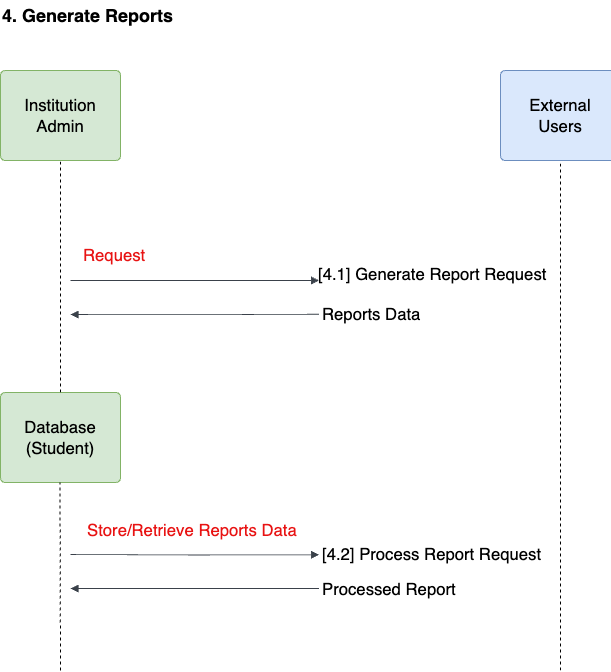

The diagram above was exported from draw.io. Its source (the exported page's mxGraphModel, read from the mxfile embedded in the PNG):
<mxGraphModel dx="1434" dy="907" grid="0" gridSize="10" guides="1" tooltips="1" connect="1" arrows="1" fold="1" page="1" pageScale="1" pageWidth="827" pageHeight="1169" math="0" shadow="0">
  <root>
    <mxCell id="0" />
    <mxCell id="1" parent="0" />
    <mxCell id="EBenrDqmrxtAPcaTrYfn-1" value="Institution Admin" style="html=1;overflow=block;blockSpacing=1;whiteSpace=wrap;fontSize=16.7;spacing=9;rounded=1;absoluteArcSize=1;arcSize=9;strokeWidth=NaN;lucidId=~TMTaVkxaSXe;shadow=0;fillColor=#d5e8d4;strokeColor=#82b366;" vertex="1" parent="1">
      <mxGeometry x="120" y="80" width="120" height="90" as="geometry" />
    </mxCell>
    <mxCell id="EBenrDqmrxtAPcaTrYfn-2" value="Database&lt;br&gt;(Student)" style="html=1;overflow=block;blockSpacing=1;whiteSpace=wrap;fontSize=16.7;spacing=9;rounded=1;absoluteArcSize=1;arcSize=9;strokeWidth=NaN;lucidId=~TMTaVkxaSXe;shadow=0;fillColor=#d5e8d4;strokeColor=#82b366;" vertex="1" parent="1">
      <mxGeometry x="120" y="402" width="120" height="90" as="geometry" />
    </mxCell>
    <mxCell id="EBenrDqmrxtAPcaTrYfn-3" value="Request" style="html=1;overflow=block;blockSpacing=1;whiteSpace=wrap;fontSize=16.7;fontColor=#e81313;align=left;spacing=3.8;strokeOpacity=0;fillOpacity=0;rounded=1;absoluteArcSize=1;arcSize=9;fillColor=#ffffff;strokeWidth=NaN;lucidId=7UMTbPUL_AUW;" vertex="1" parent="1">
      <mxGeometry x="200" y="250" width="330" height="30" as="geometry" />
    </mxCell>
    <mxCell id="EBenrDqmrxtAPcaTrYfn-4" value="[4.1] Generate Report Request" style="html=1;overflow=block;blockSpacing=1;whiteSpace=wrap;fontSize=16.7;align=left;spacing=3.8;strokeOpacity=0;fillOpacity=0;rounded=1;absoluteArcSize=1;arcSize=9;fillColor=#ffffff;strokeWidth=NaN;lucidId=7UMTaehHx~Ev;" vertex="1" parent="1">
      <mxGeometry x="435" y="250" width="245" height="68" as="geometry" />
    </mxCell>
    <mxCell id="EBenrDqmrxtAPcaTrYfn-5" value="" style="html=1;jettySize=18;whiteSpace=wrap;fontSize=13;strokeColor=#3a414a;strokeOpacity=100;strokeWidth=0.8;rounded=1;arcSize=12;edgeStyle=orthogonalEdgeStyle;startArrow=none;endArrow=block;endFill=1;entryX=0;entryY=0.504;entryPerimeter=0;lucidId=bXMTG0-kOcLr;" edge="1" parent="1">
      <mxGeometry width="100" height="100" relative="1" as="geometry">
        <Array as="points" />
        <mxPoint x="190" y="290" as="sourcePoint" />
        <mxPoint x="438.5" y="290.00199999999995" as="targetPoint" />
      </mxGeometry>
    </mxCell>
    <mxCell id="EBenrDqmrxtAPcaTrYfn-6" value="" style="endArrow=none;dashed=1;html=1;rounded=0;exitX=0.5;exitY=0;exitDx=0;exitDy=0;" edge="1" parent="1" source="EBenrDqmrxtAPcaTrYfn-2">
      <mxGeometry width="50" height="50" relative="1" as="geometry">
        <mxPoint x="130" y="220" as="sourcePoint" />
        <mxPoint x="180" y="170" as="targetPoint" />
      </mxGeometry>
    </mxCell>
    <mxCell id="EBenrDqmrxtAPcaTrYfn-7" value="" style="html=1;jettySize=18;whiteSpace=wrap;fontSize=13;strokeColor=#3a414a;strokeOpacity=100;strokeWidth=0.8;rounded=1;arcSize=12;edgeStyle=orthogonalEdgeStyle;startArrow=none;endArrow=block;endFill=1;lucidId=bXMTG0-kOcLr;" edge="1" parent="1">
      <mxGeometry width="100" height="100" relative="1" as="geometry">
        <Array as="points" />
        <mxPoint x="438.5" y="323.73" as="sourcePoint" />
        <mxPoint x="190" y="324" as="targetPoint" />
      </mxGeometry>
    </mxCell>
    <mxCell id="EBenrDqmrxtAPcaTrYfn-8" value="Reports Data" style="html=1;overflow=block;blockSpacing=1;whiteSpace=wrap;fontSize=16.7;align=left;spacing=3.8;strokeOpacity=0;fillOpacity=0;rounded=1;absoluteArcSize=1;arcSize=9;fillColor=#ffffff;strokeWidth=NaN;lucidId=7UMTaehHx~Ev;" vertex="1" parent="1">
      <mxGeometry x="438.5" y="290" width="245" height="68" as="geometry" />
    </mxCell>
    <mxCell id="EBenrDqmrxtAPcaTrYfn-9" value="" style="endArrow=none;dashed=1;html=1;rounded=0;" edge="1" parent="1">
      <mxGeometry width="50" height="50" relative="1" as="geometry">
        <mxPoint x="180" y="680" as="sourcePoint" />
        <mxPoint x="179.5" y="492" as="targetPoint" />
      </mxGeometry>
    </mxCell>
    <mxCell id="EBenrDqmrxtAPcaTrYfn-10" value="Store/Retrieve Reports Data" style="html=1;overflow=block;blockSpacing=1;whiteSpace=wrap;fontSize=16.7;fontColor=#e81313;align=left;spacing=3.8;strokeOpacity=0;fillOpacity=0;rounded=1;absoluteArcSize=1;arcSize=9;fillColor=#ffffff;strokeWidth=NaN;lucidId=7UMTbPUL_AUW;" vertex="1" parent="1">
      <mxGeometry x="203.5" y="496" width="330" height="88" as="geometry" />
    </mxCell>
    <mxCell id="EBenrDqmrxtAPcaTrYfn-11" value="[4.2] Process Report Request" style="html=1;overflow=block;blockSpacing=1;whiteSpace=wrap;fontSize=16.7;align=left;spacing=3.8;strokeOpacity=0;fillOpacity=0;rounded=1;absoluteArcSize=1;arcSize=9;fillColor=#ffffff;strokeWidth=NaN;lucidId=7UMTaehHx~Ev;" vertex="1" parent="1">
      <mxGeometry x="438.5" y="530" width="245" height="68" as="geometry" />
    </mxCell>
    <mxCell id="EBenrDqmrxtAPcaTrYfn-12" value="" style="html=1;jettySize=18;whiteSpace=wrap;fontSize=13;strokeColor=#3a414a;strokeOpacity=100;strokeWidth=0.8;rounded=1;arcSize=12;edgeStyle=orthogonalEdgeStyle;startArrow=none;endArrow=block;endFill=1;entryX=0;entryY=0.504;entryPerimeter=0;lucidId=bXMTG0-kOcLr;" edge="1" parent="1" target="EBenrDqmrxtAPcaTrYfn-11">
      <mxGeometry width="100" height="100" relative="1" as="geometry">
        <Array as="points" />
        <mxPoint x="190" y="564" as="sourcePoint" />
      </mxGeometry>
    </mxCell>
    <mxCell id="EBenrDqmrxtAPcaTrYfn-13" value="" style="html=1;jettySize=18;whiteSpace=wrap;fontSize=13;strokeColor=#3a414a;strokeOpacity=100;strokeWidth=0.8;rounded=1;arcSize=12;edgeStyle=orthogonalEdgeStyle;startArrow=none;endArrow=block;endFill=1;lucidId=bXMTG0-kOcLr;" edge="1" parent="1">
      <mxGeometry width="100" height="100" relative="1" as="geometry">
        <Array as="points" />
        <mxPoint x="438.5" y="598" as="sourcePoint" />
        <mxPoint x="190" y="598" as="targetPoint" />
      </mxGeometry>
    </mxCell>
    <mxCell id="EBenrDqmrxtAPcaTrYfn-14" value="Processed Report" style="html=1;overflow=block;blockSpacing=1;whiteSpace=wrap;fontSize=16.7;align=left;spacing=3.8;strokeOpacity=0;fillOpacity=0;rounded=1;absoluteArcSize=1;arcSize=9;fillColor=#ffffff;strokeWidth=NaN;lucidId=7UMTaehHx~Ev;" vertex="1" parent="1">
      <mxGeometry x="438.5" y="565" width="245" height="68" as="geometry" />
    </mxCell>
    <mxCell id="EBenrDqmrxtAPcaTrYfn-15" value="" style="endArrow=none;dashed=1;html=1;rounded=0;" edge="1" parent="1">
      <mxGeometry width="50" height="50" relative="1" as="geometry">
        <mxPoint x="680" y="680" as="sourcePoint" />
        <mxPoint x="680" y="170" as="targetPoint" />
      </mxGeometry>
    </mxCell>
    <mxCell id="0cB7GLoH7QyQfwuUfInb-1" value="&lt;font style=&quot;font-size: 18px;&quot;&gt;&lt;b&gt;4. Generate Reports&lt;/b&gt;&lt;/font&gt;" style="text;html=1;align=left;verticalAlign=middle;whiteSpace=wrap;rounded=0;" vertex="1" parent="1">
      <mxGeometry x="120" y="10" width="228" height="30" as="geometry" />
    </mxCell>
    <mxCell id="BcH9vHFMh-ngr2JxEwbs-1" value="External Users" style="html=1;overflow=block;blockSpacing=1;whiteSpace=wrap;fontSize=16.7;spacing=9;rounded=1;absoluteArcSize=1;arcSize=9;strokeWidth=NaN;lucidId=~TMTaVkxaSXe;shadow=0;fillColor=#dae8fc;strokeColor=#6c8ebf;" vertex="1" parent="1">
      <mxGeometry x="620" y="80" width="120" height="90" as="geometry" />
    </mxCell>
  </root>
</mxGraphModel>